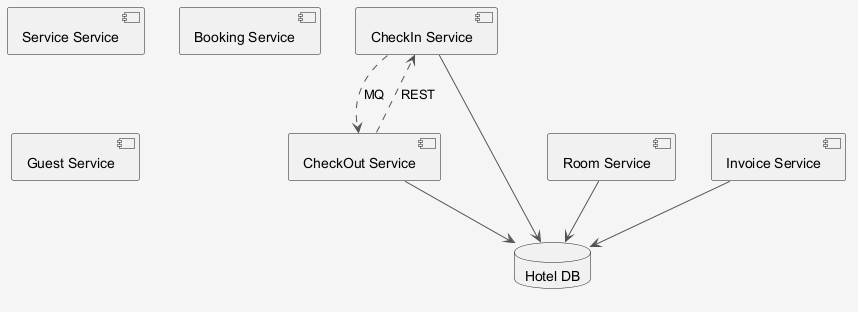

The diagram above was rendered by PlantUML. Its source (embedded in the PNG):
@startuml
skinparam shadowing false
skinparam backgroundColor #F5F5F5
skinparam ArrowColor #555555
component "Service Service" as C_ServiceService
component "CheckIn Service" as C_CheckInService
component "Booking Service" as C_BookingService
component "Room Service" as C_RoomService
component "CheckOut Service" as C_CheckOutService
component "Invoice Service" as C_InvoiceService
component "Guest Service" as C_GuestService
database "Hotel DB" as DB_hotel
C_CheckInService --> DB_hotel
C_RoomService --> DB_hotel
C_CheckOutService --> DB_hotel
C_InvoiceService --> DB_hotel
C_CheckOutService ..> C_CheckInService : REST
C_CheckInService ..> C_CheckOutService : MQ
@enduml